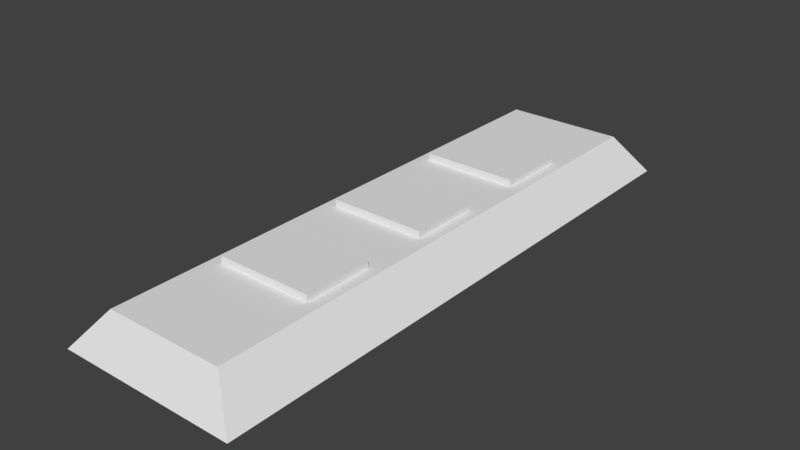 # Source: leds.blend  (saved by Blender 2.83.19; exported with 4.5.12 LTS)
import bpy
from mathutils import Matrix  # noqa: F401  (used for matrix-valued properties, if any)

bpy.ops.wm.read_factory_settings(use_empty=True)
scene = bpy.context.scene
scene.name = 'Scene'

# ---- collections
col_collection_1 = bpy.data.collections.new('Collection 1'); scene.collection.children.link(col_collection_1)

# ---- world
world_world = bpy.data.worlds.new('World'); scene.world = world_world
world_world.color = (0.05088, 0.05088, 0.05088)
world_world.use_sun_shadow = False
world_world.sun_shadow_jitter_overblur = 0.0
world_world.cycles.sampling_method = 'MANUAL'

# ---- meshes
me_cube_007 = bpy.data.meshes.new('Cube.007')
me_cube_007.from_pydata([(-7.44, 2.123, -0.5831), (-7.44, 2.123, 0.7508), (-7.34, 2.258, -0.4831), (-7.34, 2.258, 0.6508), (-5.63, 2.123, -0.5831), (-5.63, 2.123, 0.7508), (-5.73, 2.258, -0.4831), (-5.73, 2.258, 0.6508), (-7.44, 2.258, 0.7508), (-7.44, 2.258, -0.5831), (-5.63, 2.258, 0.7508), (-5.63, 2.258, -0.5831)], [], [(1, 8, 9, 0), (10, 5, 4, 11), (0, 9, 11, 4), (5, 10, 8, 1), (3, 2, 9, 8), (7, 3, 8, 10), (6, 7, 10, 11), (2, 6, 11, 9)])
_uv = me_cube_007.uv_layers.new(name='UVMap')
_uv.uv.foreach_set('vector', [0.9278, 0.0, 1.0, 0.0, 1.0, 0.7368, 0.9278, 0.7368, 0.8556, 0.0, 0.9278, 0.0, 0.9278, 0.7368, 0.8556, 0.7368, 0.7834, 0.0, 0.8556, 0.0, 0.8556, 1.0, 0.7834, 1.0, 0.7834, 1.0, 0.7112, 1.0, 0.7112, 0.0, 0.7834, 0.0, 0.05332, 0.9448, 0.6579, 0.9448, 0.7112, 1.0, 2.224e-07, 1.0, 0.05332, 0.05524, 0.05332, 0.9448, 2.224e-07, 1.0, 0.0, 0.0, 0.6579, 0.05524, 0.05332, 0.05524, 0.0, 0.0, 0.7112, 0.0, 0.6579, 0.9448, 0.6579, 0.05524, 0.7112, 0.0, 0.7112, 1.0])
me_cube_007.use_remesh_preserve_volume = False
me_cube_007.use_remesh_preserve_attributes = False
me_cube_007.use_mirror_vertex_groups = False
me_cube_007.update()
me_cube_005 = bpy.data.meshes.new('Cube.005')
me_cube_005.from_pydata([(-7.44, 2.123, -3.152), (-7.44, 2.123, -1.818), (-7.34, 2.258, -3.052), (-7.34, 2.258, -1.918), (-5.63, 2.123, -3.152), (-5.63, 2.123, -1.818), (-5.73, 2.258, -3.052), (-5.73, 2.258, -1.918), (-7.44, 2.258, -1.818), (-7.44, 2.258, -3.152), (-5.63, 2.258, -1.818), (-5.63, 2.258, -3.152)], [], [(1, 8, 9, 0), (10, 5, 4, 11), (0, 9, 11, 4), (5, 10, 8, 1), (3, 2, 9, 8), (7, 3, 8, 10), (6, 7, 10, 11), (2, 6, 11, 9)])
_uv = me_cube_005.uv_layers.new(name='UVMap')
_uv.uv.foreach_set('vector', [0.9278, 0.0, 1.0, 0.0, 1.0, 0.7368, 0.9278, 0.7368, 0.8556, 0.0, 0.9278, 0.0, 0.9278, 0.7368, 0.8556, 0.7368, 0.7834, 0.0, 0.8556, 0.0, 0.8556, 1.0, 0.7834, 1.0, 0.7834, 1.0, 0.7112, 1.0, 0.7112, 0.0, 0.7834, 0.0, 0.05332, 0.9448, 0.6579, 0.9448, 0.7112, 1.0, 2.542e-07, 1.0, 0.05332, 0.05524, 0.05332, 0.9448, 2.542e-07, 1.0, 0.0, 2.634e-07, 0.6579, 0.05524, 0.05332, 0.05524, 0.0, 2.634e-07, 0.7112, 0.0, 0.6579, 0.9448, 0.6579, 0.05524, 0.7112, 0.0, 0.7112, 1.0])
me_cube_005.use_remesh_preserve_volume = False
me_cube_005.use_remesh_preserve_attributes = False
me_cube_005.use_mirror_vertex_groups = False
me_cube_005.update()
me_cube_000 = bpy.data.meshes.new('Cube.000')
me_cube_000.from_pydata([(-7.34, 2.258, -5.574), (-7.34, 2.258, -4.44), (-5.73, 2.258, -5.574), (-5.73, 2.258, -4.44)], [], [(1, 3, 2, 0)])
_uv = me_cube_000.uv_layers.new(name='UVMap')
_uv.uv.foreach_set('vector', [0.6579, 0.05524, 0.6579, 0.9448, 0.05332, 0.9448, 0.05332, 0.05524])
me_cube_000.use_remesh_preserve_volume = False
me_cube_000.use_remesh_preserve_attributes = False
me_cube_000.use_mirror_vertex_groups = False
me_cube_000.update()
me_cube_033 = bpy.data.meshes.new('Cube.033')
me_cube_033.from_pydata([(-7.44, 2.123, -5.674), (-7.44, 2.123, -4.34), (-7.34, 2.258, -5.574), (-7.34, 2.258, -4.44), (-5.63, 2.123, -5.674), (-5.63, 2.123, -4.34), (-5.73, 2.258, -5.574), (-5.73, 2.258, -4.44), (-7.44, 2.258, -4.34), (-7.44, 2.258, -5.674), (-5.63, 2.258, -4.34), (-5.63, 2.258, -5.674)], [], [(1, 8, 9, 0), (10, 5, 4, 11), (0, 9, 11, 4), (5, 10, 8, 1), (3, 2, 9, 8), (7, 3, 8, 10), (6, 7, 10, 11), (2, 6, 11, 9)])
_uv = me_cube_033.uv_layers.new(name='UVMap')
_uv.uv.foreach_set('vector', [0.8556, 0.0, 0.9278, 0.0, 0.9278, 0.7368, 0.8556, 0.7368, 0.9278, 0.0, 1.0, 0.0, 1.0, 0.7368, 0.9278, 0.7368, 0.7834, 0.0, 0.8556, 0.0, 0.8556, 1.0, 0.7834, 1.0, 0.7834, 1.0, 0.7112, 1.0, 0.7112, 0.0, 0.7834, 0.0, 0.6579, 0.05524, 0.05332, 0.05524, 0.0, 0.0, 0.7112, 0.0, 0.6579, 0.9448, 0.6579, 0.05524, 0.7112, 0.0, 0.7112, 1.0, 0.05332, 0.9448, 0.6579, 0.9448, 0.7112, 1.0, 0.0, 1.0, 0.05332, 0.05524, 0.05332, 0.9448, 0.0, 1.0, 0.0, 0.0])
me_cube_033.use_remesh_preserve_volume = False
me_cube_033.use_remesh_preserve_attributes = False
me_cube_033.use_mirror_vertex_groups = False
me_cube_033.update()
me_cube_032 = bpy.data.meshes.new('Cube.032')
me_cube_032.from_pydata([(-7.34, 2.258, -3.052), (-7.34, 2.258, -1.918), (-5.73, 2.258, -3.052), (-5.73, 2.258, -1.918)], [], [(1, 3, 2, 0)])
_uv = me_cube_032.uv_layers.new(name='UVMap')
_uv.uv.foreach_set('vector', [0.05332, 0.9448, 0.05332, 0.05524, 0.6579, 0.05524, 0.6579, 0.9448])
me_cube_032.use_remesh_preserve_volume = False
me_cube_032.use_remesh_preserve_attributes = False
me_cube_032.use_mirror_vertex_groups = False
me_cube_032.update()
me_cube_031 = bpy.data.meshes.new('Cube.031')
me_cube_031.from_pydata([(-7.34, 2.258, -0.4831), (-7.34, 2.258, 0.6508), (-5.73, 2.258, -0.4831), (-5.73, 2.258, 0.6508)], [], [(1, 3, 2, 0)])
_uv = me_cube_031.uv_layers.new(name='UVMap')
_uv.uv.foreach_set('vector', [0.05332, 0.9448, 0.05332, 0.05524, 0.6579, 0.05524, 0.6579, 0.9448])
me_cube_031.use_remesh_preserve_volume = False
me_cube_031.use_remesh_preserve_attributes = False
me_cube_031.use_mirror_vertex_groups = False
me_cube_031.update()
me_cube_003 = bpy.data.meshes.new('Cube.003')
me_cube_003.from_pydata([(-8.235, 1.421, -7.918), (-8.235, 1.421, 3.093), (-7.657, 2.126, -7.494), (-7.657, 2.126, 2.668), (-4.817, 1.421, -7.918), (-4.817, 1.421, 3.093), (-5.396, 2.126, -7.494), (-5.396, 2.126, 2.668)], [], [(1, 3, 2, 0), (3, 7, 6, 2), (7, 5, 4, 6), (0, 2, 6, 4), (5, 7, 3, 1)])
_uv = me_cube_003.uv_layers.new(name='UVMap')
_uv.uv.foreach_set('vector', [0.3592, 0.9999, 0.2929, 0.9134, 0.2844, 0.08155, 0.3592, 0.008784, 0.2929, 0.9134, 0.07488, 0.9184, 0.06643, 0.08658, 0.2844, 0.08155, 0.07488, 0.9184, 5.997e-05, 0.9912, 5.993e-05, 5.993e-05, 0.06643, 0.08658, 0.3592, 0.008784, 0.2844, 0.08155, 0.06643, 0.08658, 5.993e-05, 5.993e-05, 5.997e-05, 0.9912, 0.07488, 0.9184, 0.2929, 0.9134, 0.3592, 0.9999])
me_cube_003.use_remesh_preserve_volume = False
me_cube_003.use_remesh_preserve_attributes = False
me_cube_003.use_mirror_vertex_groups = False
me_cube_003.update()

# ---- objects
ob_led3case = bpy.data.objects.new('LED3Case', me_cube_007)
ob_led2case = bpy.data.objects.new('LED2Case', me_cube_005)
ob_led1 = bpy.data.objects.new('LED1', me_cube_000)
ob_led1case = bpy.data.objects.new('LED1Case', me_cube_033)
ob_led2 = bpy.data.objects.new('LED2', me_cube_032)
ob_led3 = bpy.data.objects.new('LED3', me_cube_031)
ob_ledscase = bpy.data.objects.new('LEDsCase', me_cube_003)

# ---- transforms, parenting, visibility, modifiers, constraints
ob_led3case.location = (0.6408, -0.1681, -0.126)
ob_led3case.rotation_euler = (1.571, -0.0, 0.0)
ob_led3case.scale = (0.1, 0.1, 0.1)
ob_led3case.lineart.crease_threshold = 0.0
ob_led2case.location = (0.6408, -0.1681, -0.126)
ob_led2case.rotation_euler = (1.571, -0.0, 0.0)
ob_led2case.scale = (0.1, 0.1, 0.1)
ob_led2case.lineart.crease_threshold = 0.0
ob_led1.location = (0.6408, -0.1681, -0.126)
ob_led1.rotation_euler = (1.571, -0.0, 0.0)
ob_led1.scale = (0.1, 0.1, 0.1)
ob_led1.lineart.crease_threshold = 0.0
ob_led1case.location = (0.6408, -0.1681, -0.126)
ob_led1case.rotation_euler = (1.571, -0.0, 0.0)
ob_led1case.scale = (0.1, 0.1, 0.1)
ob_led1case.lineart.crease_threshold = 0.0
ob_led2.location = (0.6408, -0.1681, -0.126)
ob_led2.rotation_euler = (1.571, -0.0, 0.0)
ob_led2.scale = (0.1, 0.1, 0.1)
ob_led2.lineart.crease_threshold = 0.0
ob_led3.location = (0.6408, -0.1681, -0.126)
ob_led3.rotation_euler = (1.571, -0.0, 0.0)
ob_led3.scale = (0.1, 0.1, 0.1)
ob_led3.lineart.crease_threshold = 0.0
ob_ledscase.location = (0.6408, -0.1681, -0.126)
ob_ledscase.rotation_euler = (1.571, -0.0, 0.0)
ob_ledscase.scale = (0.1, 0.1, 0.1)
ob_ledscase.lineart.crease_threshold = 0.0

# ---- collection membership
col_collection_1.objects.link(ob_led3case)
col_collection_1.objects.link(ob_led2case)
col_collection_1.objects.link(ob_led1)
col_collection_1.objects.link(ob_led1case)
col_collection_1.objects.link(ob_led2)
col_collection_1.objects.link(ob_led3)
col_collection_1.objects.link(ob_ledscase)

# ---- scene / render settings (as saved in the file)
scene.frame_start = 1; scene.frame_end = 250; scene.frame_set(2)
scene.render.engine = 'BLENDER_EEVEE_NEXT'
scene.render.resolution_percentage = 50
scene.render.dither_intensity = 0.0
scene.cycles.use_denoising = False
scene.cycles.samples = 128
scene.cycles.sampling_pattern = 'TABULATED_SOBOL'
scene.cycles.light_sampling_threshold = 0.0
scene.cycles.use_adaptive_sampling = False
scene.cycles.use_light_tree = False
scene.cycles.blur_glossy = 0.0
scene.cycles.sample_clamp_indirect = 0.0
scene.view_settings.view_transform = 'Standard'
bpy.context.view_layer.update()

# ---- added for rendering (the .blend has no active camera and no usable light): camera, sun
cam_auto = bpy.data.cameras.new('AutoCamera')
cam_auto.lens = 50.0
cam_auto.sensor_width = 36.0
cam_auto.clip_end = 1000.0
ob_auto_camera = bpy.data.objects.new('AutoCamera', cam_auto)
scene.collection.objects.link(ob_auto_camera)
ob_auto_camera.location = (1.05766, -1.21026, 0.91354)
ob_auto_camera.rotation_euler = (1.09748, -7.21219e-08, 0.694738)
scene.camera = ob_auto_camera
light_auto_sun = bpy.data.lights.new('AutoSun', 'SUN')
light_auto_sun.energy = 3.0
light_auto_sun.angle = 0.0523599
ob_auto_sun = bpy.data.objects.new('AutoSun', light_auto_sun)
scene.collection.objects.link(ob_auto_sun)
ob_auto_sun.rotation_euler = (0.872665, 0.174533, 0.523599)
bpy.context.view_layer.update()
